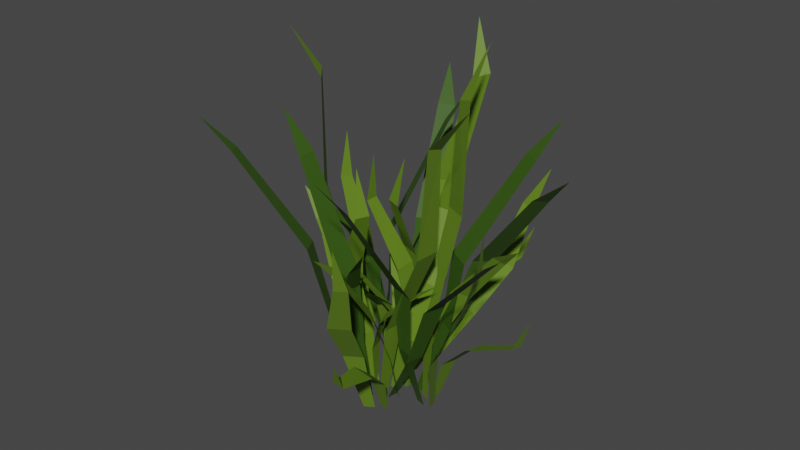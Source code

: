 # Source: grassBunched.blend  (saved by Blender 2.83.19; exported with 4.5.12 LTS)
import bpy
from mathutils import Matrix  # noqa: F401  (used for matrix-valued properties, if any)

bpy.ops.wm.read_factory_settings(use_empty=True)
scene = bpy.context.scene
scene.name = 'Scene'

# ---- collections
col_collection = bpy.data.collections.new('Collection'); scene.collection.children.link(col_collection)

# ---- materials (node trees are filled in below, after node groups)
mat_material_002 = bpy.data.materials.new('Material.002')
mat_material_002.use_transparent_shadow = False
mat_material_003 = bpy.data.materials.new('Material.003')
mat_material_003.use_transparent_shadow = False
mat_material_005 = bpy.data.materials.new('Material.005')
mat_material_005.use_transparent_shadow = False
mat_material_004 = bpy.data.materials.new('Material.004')
mat_material_004.use_transparent_shadow = False
mat_material_007 = bpy.data.materials.new('Material.007')
mat_material_007.use_transparent_shadow = False
mat_material_006 = bpy.data.materials.new('Material.006')
mat_material_006.use_transparent_shadow = False
mat_material_013 = bpy.data.materials.new('Material.013')
mat_material_013.use_transparent_shadow = False
mat_material_012 = bpy.data.materials.new('Material.012')
mat_material_012.use_transparent_shadow = False
mat_material_011 = bpy.data.materials.new('Material.011')
mat_material_011.use_transparent_shadow = False
mat_material_010 = bpy.data.materials.new('Material.010')
mat_material_010.use_transparent_shadow = False
mat_material_009 = bpy.data.materials.new('Material.009')
mat_material_009.use_transparent_shadow = False
mat_material_008 = bpy.data.materials.new('Material.008')
mat_material_008.use_transparent_shadow = False
mat_material_025 = bpy.data.materials.new('Material.025')
mat_material_025.use_transparent_shadow = False
mat_material_024 = bpy.data.materials.new('Material.024')
mat_material_024.use_transparent_shadow = False
mat_material_023 = bpy.data.materials.new('Material.023')
mat_material_023.use_transparent_shadow = False
mat_material_022 = bpy.data.materials.new('Material.022')
mat_material_022.use_transparent_shadow = False
mat_material_021 = bpy.data.materials.new('Material.021')
mat_material_021.use_transparent_shadow = False
mat_material_020 = bpy.data.materials.new('Material.020')
mat_material_020.use_transparent_shadow = False
mat_material_019 = bpy.data.materials.new('Material.019')
mat_material_019.use_transparent_shadow = False
mat_material_018 = bpy.data.materials.new('Material.018')
mat_material_018.use_transparent_shadow = False
mat_material_017 = bpy.data.materials.new('Material.017')
mat_material_017.use_transparent_shadow = False
mat_material_016 = bpy.data.materials.new('Material.016')
mat_material_016.use_transparent_shadow = False
mat_material_015 = bpy.data.materials.new('Material.015')
mat_material_015.use_transparent_shadow = False
mat_material_014 = bpy.data.materials.new('Material.014')
mat_material_014.use_transparent_shadow = False

# ---- material node trees
mat_material_002.use_nodes = True; mat_material_002.node_tree.nodes.clear()
_N = mat_material_002.node_tree.nodes; _L = mat_material_002.node_tree.links
n0 = _N.new('ShaderNodeOutputMaterial'); n0.name = 'Material Output'; n0.location = (300, 300)
n1 = _N.new('ShaderNodeBsdfPrincipled'); n1.name = 'Principled BSDF'; n1.location = (10, 300)
n1.distribution = 'GGX'
n1.subsurface_method = 'BURLEY'
n1.inputs[0].default_value = (0.121, 0.2211, 0.01334, 1.0)
n1.inputs[3].default_value = 1.45
n1.inputs[27].default_value = (0.0, 0.0, 0.0, 1.0)
n1.inputs[28].default_value = 1.0
_L.new(n1.outputs[0], n0.inputs[0])
n0.is_active_output = True
mat_material_003.use_nodes = True; mat_material_003.node_tree.nodes.clear()
_N = mat_material_003.node_tree.nodes; _L = mat_material_003.node_tree.links
n0 = _N.new('ShaderNodeOutputMaterial'); n0.name = 'Material Output'; n0.location = (300, 300)
n1 = _N.new('ShaderNodeBsdfPrincipled'); n1.name = 'Principled BSDF'; n1.location = (10, 300)
n1.distribution = 'GGX'
n1.subsurface_method = 'BURLEY'
n1.inputs[0].default_value = (0.03945, 0.09737, 0.007168, 1.0)
n1.inputs[3].default_value = 1.45
n1.inputs[27].default_value = (0.0, 0.0, 0.0, 1.0)
n1.inputs[28].default_value = 1.0
_L.new(n1.outputs[0], n0.inputs[0])
n0.is_active_output = True
mat_material_005.use_nodes = True; mat_material_005.node_tree.nodes.clear()
_N = mat_material_005.node_tree.nodes; _L = mat_material_005.node_tree.links
n0 = _N.new('ShaderNodeOutputMaterial'); n0.name = 'Material Output'; n0.location = (300, 300)
n1 = _N.new('ShaderNodeBsdfPrincipled'); n1.name = 'Principled BSDF'; n1.location = (10, 300)
n1.distribution = 'GGX'
n1.subsurface_method = 'BURLEY'
n1.inputs[0].default_value = (0.121, 0.2211, 0.01334, 1.0)
n1.inputs[3].default_value = 1.45
n1.inputs[27].default_value = (0.0, 0.0, 0.0, 1.0)
n1.inputs[28].default_value = 1.0
_L.new(n1.outputs[0], n0.inputs[0])
n0.is_active_output = True
mat_material_004.use_nodes = True; mat_material_004.node_tree.nodes.clear()
_N = mat_material_004.node_tree.nodes; _L = mat_material_004.node_tree.links
n0 = _N.new('ShaderNodeOutputMaterial'); n0.name = 'Material Output'; n0.location = (300, 300)
n1 = _N.new('ShaderNodeBsdfPrincipled'); n1.name = 'Principled BSDF'; n1.location = (10, 300)
n1.distribution = 'GGX'
n1.subsurface_method = 'BURLEY'
n1.inputs[0].default_value = (0.03945, 0.09737, 0.007168, 1.0)
n1.inputs[3].default_value = 1.45
n1.inputs[27].default_value = (0.0, 0.0, 0.0, 1.0)
n1.inputs[28].default_value = 1.0
_L.new(n1.outputs[0], n0.inputs[0])
n0.is_active_output = True
mat_material_007.use_nodes = True; mat_material_007.node_tree.nodes.clear()
_N = mat_material_007.node_tree.nodes; _L = mat_material_007.node_tree.links
n0 = _N.new('ShaderNodeOutputMaterial'); n0.name = 'Material Output'; n0.location = (300, 300)
n1 = _N.new('ShaderNodeBsdfPrincipled'); n1.name = 'Principled BSDF'; n1.location = (10, 300)
n1.distribution = 'GGX'
n1.subsurface_method = 'BURLEY'
n1.inputs[0].default_value = (0.121, 0.2211, 0.01334, 1.0)
n1.inputs[3].default_value = 1.45
n1.inputs[27].default_value = (0.0, 0.0, 0.0, 1.0)
n1.inputs[28].default_value = 1.0
_L.new(n1.outputs[0], n0.inputs[0])
n0.is_active_output = True
mat_material_006.use_nodes = True; mat_material_006.node_tree.nodes.clear()
_N = mat_material_006.node_tree.nodes; _L = mat_material_006.node_tree.links
n0 = _N.new('ShaderNodeOutputMaterial'); n0.name = 'Material Output'; n0.location = (300, 300)
n1 = _N.new('ShaderNodeBsdfPrincipled'); n1.name = 'Principled BSDF'; n1.location = (10, 300)
n1.distribution = 'GGX'
n1.subsurface_method = 'BURLEY'
n1.inputs[0].default_value = (0.03945, 0.09737, 0.007168, 1.0)
n1.inputs[3].default_value = 1.45
n1.inputs[27].default_value = (0.0, 0.0, 0.0, 1.0)
n1.inputs[28].default_value = 1.0
_L.new(n1.outputs[0], n0.inputs[0])
n0.is_active_output = True
mat_material_013.use_nodes = True; mat_material_013.node_tree.nodes.clear()
_N = mat_material_013.node_tree.nodes; _L = mat_material_013.node_tree.links
n0 = _N.new('ShaderNodeOutputMaterial'); n0.name = 'Material Output'; n0.location = (300, 300)
n1 = _N.new('ShaderNodeBsdfPrincipled'); n1.name = 'Principled BSDF'; n1.location = (10, 300)
n1.distribution = 'GGX'
n1.subsurface_method = 'BURLEY'
n1.inputs[0].default_value = (0.121, 0.2211, 0.01334, 1.0)
n1.inputs[3].default_value = 1.45
n1.inputs[27].default_value = (0.0, 0.0, 0.0, 1.0)
n1.inputs[28].default_value = 1.0
_L.new(n1.outputs[0], n0.inputs[0])
n0.is_active_output = True
mat_material_012.use_nodes = True; mat_material_012.node_tree.nodes.clear()
_N = mat_material_012.node_tree.nodes; _L = mat_material_012.node_tree.links
n0 = _N.new('ShaderNodeOutputMaterial'); n0.name = 'Material Output'; n0.location = (300, 300)
n1 = _N.new('ShaderNodeBsdfPrincipled'); n1.name = 'Principled BSDF'; n1.location = (10, 300)
n1.distribution = 'GGX'
n1.subsurface_method = 'BURLEY'
n1.inputs[0].default_value = (0.03945, 0.09737, 0.007168, 1.0)
n1.inputs[3].default_value = 1.45
n1.inputs[27].default_value = (0.0, 0.0, 0.0, 1.0)
n1.inputs[28].default_value = 1.0
_L.new(n1.outputs[0], n0.inputs[0])
n0.is_active_output = True
mat_material_011.use_nodes = True; mat_material_011.node_tree.nodes.clear()
_N = mat_material_011.node_tree.nodes; _L = mat_material_011.node_tree.links
n0 = _N.new('ShaderNodeOutputMaterial'); n0.name = 'Material Output'; n0.location = (300, 300)
n1 = _N.new('ShaderNodeBsdfPrincipled'); n1.name = 'Principled BSDF'; n1.location = (10, 300)
n1.distribution = 'GGX'
n1.subsurface_method = 'BURLEY'
n1.inputs[0].default_value = (0.03945, 0.09737, 0.007168, 1.0)
n1.inputs[3].default_value = 1.45
n1.inputs[27].default_value = (0.0, 0.0, 0.0, 1.0)
n1.inputs[28].default_value = 1.0
_L.new(n1.outputs[0], n0.inputs[0])
n0.is_active_output = True
mat_material_010.use_nodes = True; mat_material_010.node_tree.nodes.clear()
_N = mat_material_010.node_tree.nodes; _L = mat_material_010.node_tree.links
n0 = _N.new('ShaderNodeOutputMaterial'); n0.name = 'Material Output'; n0.location = (300, 300)
n1 = _N.new('ShaderNodeBsdfPrincipled'); n1.name = 'Principled BSDF'; n1.location = (10, 300)
n1.distribution = 'GGX'
n1.subsurface_method = 'BURLEY'
n1.inputs[0].default_value = (0.121, 0.2211, 0.01334, 1.0)
n1.inputs[3].default_value = 1.45
n1.inputs[27].default_value = (0.0, 0.0, 0.0, 1.0)
n1.inputs[28].default_value = 1.0
_L.new(n1.outputs[0], n0.inputs[0])
n0.is_active_output = True
mat_material_009.use_nodes = True; mat_material_009.node_tree.nodes.clear()
_N = mat_material_009.node_tree.nodes; _L = mat_material_009.node_tree.links
n0 = _N.new('ShaderNodeOutputMaterial'); n0.name = 'Material Output'; n0.location = (300, 300)
n1 = _N.new('ShaderNodeBsdfPrincipled'); n1.name = 'Principled BSDF'; n1.location = (10, 300)
n1.distribution = 'GGX'
n1.subsurface_method = 'BURLEY'
n1.inputs[0].default_value = (0.03945, 0.09737, 0.007168, 1.0)
n1.inputs[3].default_value = 1.45
n1.inputs[27].default_value = (0.0, 0.0, 0.0, 1.0)
n1.inputs[28].default_value = 1.0
_L.new(n1.outputs[0], n0.inputs[0])
n0.is_active_output = True
mat_material_008.use_nodes = True; mat_material_008.node_tree.nodes.clear()
_N = mat_material_008.node_tree.nodes; _L = mat_material_008.node_tree.links
n0 = _N.new('ShaderNodeOutputMaterial'); n0.name = 'Material Output'; n0.location = (300, 300)
n1 = _N.new('ShaderNodeBsdfPrincipled'); n1.name = 'Principled BSDF'; n1.location = (10, 300)
n1.distribution = 'GGX'
n1.subsurface_method = 'BURLEY'
n1.inputs[0].default_value = (0.121, 0.2211, 0.01334, 1.0)
n1.inputs[3].default_value = 1.45
n1.inputs[27].default_value = (0.0, 0.0, 0.0, 1.0)
n1.inputs[28].default_value = 1.0
_L.new(n1.outputs[0], n0.inputs[0])
n0.is_active_output = True
mat_material_025.use_nodes = True; mat_material_025.node_tree.nodes.clear()
_N = mat_material_025.node_tree.nodes; _L = mat_material_025.node_tree.links
n0 = _N.new('ShaderNodeOutputMaterial'); n0.name = 'Material Output'; n0.location = (300, 300)
n1 = _N.new('ShaderNodeBsdfPrincipled'); n1.name = 'Principled BSDF'; n1.location = (10, 300)
n1.distribution = 'GGX'
n1.subsurface_method = 'BURLEY'
n1.inputs[0].default_value = (0.121, 0.2211, 0.01334, 1.0)
n1.inputs[3].default_value = 1.45
n1.inputs[27].default_value = (0.0, 0.0, 0.0, 1.0)
n1.inputs[28].default_value = 1.0
_L.new(n1.outputs[0], n0.inputs[0])
n0.is_active_output = True
mat_material_024.use_nodes = True; mat_material_024.node_tree.nodes.clear()
_N = mat_material_024.node_tree.nodes; _L = mat_material_024.node_tree.links
n0 = _N.new('ShaderNodeOutputMaterial'); n0.name = 'Material Output'; n0.location = (300, 300)
n1 = _N.new('ShaderNodeBsdfPrincipled'); n1.name = 'Principled BSDF'; n1.location = (10, 300)
n1.distribution = 'GGX'
n1.subsurface_method = 'BURLEY'
n1.inputs[0].default_value = (0.03945, 0.09737, 0.007168, 1.0)
n1.inputs[3].default_value = 1.45
n1.inputs[27].default_value = (0.0, 0.0, 0.0, 1.0)
n1.inputs[28].default_value = 1.0
_L.new(n1.outputs[0], n0.inputs[0])
n0.is_active_output = True
mat_material_023.use_nodes = True; mat_material_023.node_tree.nodes.clear()
_N = mat_material_023.node_tree.nodes; _L = mat_material_023.node_tree.links
n0 = _N.new('ShaderNodeOutputMaterial'); n0.name = 'Material Output'; n0.location = (300, 300)
n1 = _N.new('ShaderNodeBsdfPrincipled'); n1.name = 'Principled BSDF'; n1.location = (10, 300)
n1.distribution = 'GGX'
n1.subsurface_method = 'BURLEY'
n1.inputs[0].default_value = (0.03945, 0.09737, 0.007168, 1.0)
n1.inputs[3].default_value = 1.45
n1.inputs[27].default_value = (0.0, 0.0, 0.0, 1.0)
n1.inputs[28].default_value = 1.0
_L.new(n1.outputs[0], n0.inputs[0])
n0.is_active_output = True
mat_material_022.use_nodes = True; mat_material_022.node_tree.nodes.clear()
_N = mat_material_022.node_tree.nodes; _L = mat_material_022.node_tree.links
n0 = _N.new('ShaderNodeOutputMaterial'); n0.name = 'Material Output'; n0.location = (300, 300)
n1 = _N.new('ShaderNodeBsdfPrincipled'); n1.name = 'Principled BSDF'; n1.location = (10, 300)
n1.distribution = 'GGX'
n1.subsurface_method = 'BURLEY'
n1.inputs[0].default_value = (0.121, 0.2211, 0.01334, 1.0)
n1.inputs[3].default_value = 1.45
n1.inputs[27].default_value = (0.0, 0.0, 0.0, 1.0)
n1.inputs[28].default_value = 1.0
_L.new(n1.outputs[0], n0.inputs[0])
n0.is_active_output = True
mat_material_021.use_nodes = True; mat_material_021.node_tree.nodes.clear()
_N = mat_material_021.node_tree.nodes; _L = mat_material_021.node_tree.links
n0 = _N.new('ShaderNodeOutputMaterial'); n0.name = 'Material Output'; n0.location = (300, 300)
n1 = _N.new('ShaderNodeBsdfPrincipled'); n1.name = 'Principled BSDF'; n1.location = (10, 300)
n1.distribution = 'GGX'
n1.subsurface_method = 'BURLEY'
n1.inputs[0].default_value = (0.03945, 0.09737, 0.007168, 1.0)
n1.inputs[3].default_value = 1.45
n1.inputs[27].default_value = (0.0, 0.0, 0.0, 1.0)
n1.inputs[28].default_value = 1.0
_L.new(n1.outputs[0], n0.inputs[0])
n0.is_active_output = True
mat_material_020.use_nodes = True; mat_material_020.node_tree.nodes.clear()
_N = mat_material_020.node_tree.nodes; _L = mat_material_020.node_tree.links
n0 = _N.new('ShaderNodeOutputMaterial'); n0.name = 'Material Output'; n0.location = (300, 300)
n1 = _N.new('ShaderNodeBsdfPrincipled'); n1.name = 'Principled BSDF'; n1.location = (10, 300)
n1.distribution = 'GGX'
n1.subsurface_method = 'BURLEY'
n1.inputs[0].default_value = (0.121, 0.2211, 0.01334, 1.0)
n1.inputs[3].default_value = 1.45
n1.inputs[27].default_value = (0.0, 0.0, 0.0, 1.0)
n1.inputs[28].default_value = 1.0
_L.new(n1.outputs[0], n0.inputs[0])
n0.is_active_output = True
mat_material_019.use_nodes = True; mat_material_019.node_tree.nodes.clear()
_N = mat_material_019.node_tree.nodes; _L = mat_material_019.node_tree.links
n0 = _N.new('ShaderNodeOutputMaterial'); n0.name = 'Material Output'; n0.location = (300, 300)
n1 = _N.new('ShaderNodeBsdfPrincipled'); n1.name = 'Principled BSDF'; n1.location = (10, 300)
n1.distribution = 'GGX'
n1.subsurface_method = 'BURLEY'
n1.inputs[0].default_value = (0.121, 0.2211, 0.01334, 1.0)
n1.inputs[3].default_value = 1.45
n1.inputs[27].default_value = (0.0, 0.0, 0.0, 1.0)
n1.inputs[28].default_value = 1.0
_L.new(n1.outputs[0], n0.inputs[0])
n0.is_active_output = True
mat_material_018.use_nodes = True; mat_material_018.node_tree.nodes.clear()
_N = mat_material_018.node_tree.nodes; _L = mat_material_018.node_tree.links
n0 = _N.new('ShaderNodeOutputMaterial'); n0.name = 'Material Output'; n0.location = (300, 300)
n1 = _N.new('ShaderNodeBsdfPrincipled'); n1.name = 'Principled BSDF'; n1.location = (10, 300)
n1.distribution = 'GGX'
n1.subsurface_method = 'BURLEY'
n1.inputs[0].default_value = (0.03945, 0.09737, 0.007168, 1.0)
n1.inputs[3].default_value = 1.45
n1.inputs[27].default_value = (0.0, 0.0, 0.0, 1.0)
n1.inputs[28].default_value = 1.0
_L.new(n1.outputs[0], n0.inputs[0])
n0.is_active_output = True
mat_material_017.use_nodes = True; mat_material_017.node_tree.nodes.clear()
_N = mat_material_017.node_tree.nodes; _L = mat_material_017.node_tree.links
n0 = _N.new('ShaderNodeOutputMaterial'); n0.name = 'Material Output'; n0.location = (300, 300)
n1 = _N.new('ShaderNodeBsdfPrincipled'); n1.name = 'Principled BSDF'; n1.location = (10, 300)
n1.distribution = 'GGX'
n1.subsurface_method = 'BURLEY'
n1.inputs[0].default_value = (0.121, 0.2211, 0.01334, 1.0)
n1.inputs[3].default_value = 1.45
n1.inputs[27].default_value = (0.0, 0.0, 0.0, 1.0)
n1.inputs[28].default_value = 1.0
_L.new(n1.outputs[0], n0.inputs[0])
n0.is_active_output = True
mat_material_016.use_nodes = True; mat_material_016.node_tree.nodes.clear()
_N = mat_material_016.node_tree.nodes; _L = mat_material_016.node_tree.links
n0 = _N.new('ShaderNodeOutputMaterial'); n0.name = 'Material Output'; n0.location = (300, 300)
n1 = _N.new('ShaderNodeBsdfPrincipled'); n1.name = 'Principled BSDF'; n1.location = (10, 300)
n1.distribution = 'GGX'
n1.subsurface_method = 'BURLEY'
n1.inputs[0].default_value = (0.03945, 0.09737, 0.007168, 1.0)
n1.inputs[3].default_value = 1.45
n1.inputs[27].default_value = (0.0, 0.0, 0.0, 1.0)
n1.inputs[28].default_value = 1.0
_L.new(n1.outputs[0], n0.inputs[0])
n0.is_active_output = True
mat_material_015.use_nodes = True; mat_material_015.node_tree.nodes.clear()
_N = mat_material_015.node_tree.nodes; _L = mat_material_015.node_tree.links
n0 = _N.new('ShaderNodeOutputMaterial'); n0.name = 'Material Output'; n0.location = (300, 300)
n1 = _N.new('ShaderNodeBsdfPrincipled'); n1.name = 'Principled BSDF'; n1.location = (10, 300)
n1.distribution = 'GGX'
n1.subsurface_method = 'BURLEY'
n1.inputs[0].default_value = (0.03945, 0.09737, 0.007168, 1.0)
n1.inputs[3].default_value = 1.45
n1.inputs[27].default_value = (0.0, 0.0, 0.0, 1.0)
n1.inputs[28].default_value = 1.0
_L.new(n1.outputs[0], n0.inputs[0])
n0.is_active_output = True
mat_material_014.use_nodes = True; mat_material_014.node_tree.nodes.clear()
_N = mat_material_014.node_tree.nodes; _L = mat_material_014.node_tree.links
n0 = _N.new('ShaderNodeOutputMaterial'); n0.name = 'Material Output'; n0.location = (300, 300)
n1 = _N.new('ShaderNodeBsdfPrincipled'); n1.name = 'Principled BSDF'; n1.location = (10, 300)
n1.distribution = 'GGX'
n1.subsurface_method = 'BURLEY'
n1.inputs[0].default_value = (0.121, 0.2211, 0.01334, 1.0)
n1.inputs[3].default_value = 1.45
n1.inputs[27].default_value = (0.0, 0.0, 0.0, 1.0)
n1.inputs[28].default_value = 1.0
_L.new(n1.outputs[0], n0.inputs[0])
n0.is_active_output = True

# ---- world
world_world = bpy.data.worlds.new('World'); scene.world = world_world
world_world.use_nodes = True; world_world.node_tree.nodes.clear()
_N = world_world.node_tree.nodes; _L = world_world.node_tree.links
n0 = _N.new('ShaderNodeOutputWorld'); n0.name = 'World Output'; n0.location = (300, 300)
n1 = _N.new('ShaderNodeBackground'); n1.name = 'Background'; n1.location = (10, 300)
n1.inputs[0].default_value = (0.05088, 0.05088, 0.05088, 1.0)
_L.new(n1.outputs[0], n0.inputs[0])
n0.is_active_output = True
world_world.color = (0.05088, 0.05088, 0.05088)
world_world.use_sun_shadow = False
world_world.sun_shadow_jitter_overblur = 0.0

# ---- meshes
me_plane = bpy.data.meshes.new('Plane')
me_plane.from_pydata([(-1.817, -0.1126, -0.1787), (0.02224, -0.0464, -4.274e-08), (0.02224, 0.0464, -4.274e-08), (-0.9778, -0.1095, 0.0827), (-0.9778, 0.1095, 0.0827), (-1.584, 0.0168, -0.05163), (-1.554, -0.1338, -0.05163), (-0.4778, -0.09653, 0.07998), (-0.4778, 0.09653, 0.07998)], [], [(7, 1, 2, 8), (6, 3, 4, 5), (0, 6, 5), (3, 7, 8, 4)])
_uv = me_plane.uv_layers.new(name='UVMap')
_uv.uv.foreach_set('vector', [0.75, 0.0, 1.0, 0.0, 1.0, 1.0, 0.75, 1.0, 0.25, 0.0, 0.5, 0.0, 0.5, 1.0, 0.25, 1.0, 0.0, 0.0, 0.25, 0.0, 0.25, 1.0, 0.5, 0.0, 0.75, 0.0, 0.75, 1.0, 0.5, 1.0])
me_plane.materials.append(mat_material_002)
me_plane.use_remesh_fix_poles = True
me_plane.use_remesh_preserve_attributes = False
me_plane.use_mirror_vertex_groups = False
me_plane.update()
me_plane_001 = bpy.data.meshes.new('Plane.001')
me_plane_001.from_pydata([(-1.612, 0.005268, 0.0543), (0.02224, -0.0464, -4.274e-08), (0.02224, 0.0464, -4.274e-08), (-0.8543, -0.04787, 0.1449), (-0.8543, 0.1442, 0.1449), (-1.307, 0.06246, -0.05394), (-1.307, -0.05193, -0.05394), (-0.4404, -0.03648, 0.1685), (-0.4404, 0.1328, 0.1685)], [], [(7, 1, 2, 8), (6, 3, 4, 5), (0, 6, 5), (3, 7, 8, 4)])
_uv = me_plane_001.uv_layers.new(name='UVMap')
_uv.uv.foreach_set('vector', [0.75, 0.0, 1.0, 0.0, 1.0, 1.0, 0.75, 1.0, 0.25, 0.0, 0.5, 0.0, 0.5, 1.0, 0.25, 1.0, 0.0, 0.0, 0.25, 0.0, 0.25, 1.0, 0.5, 0.0, 0.75, 0.0, 0.75, 1.0, 0.5, 1.0])
me_plane_001.materials.append(mat_material_002)
me_plane_001.use_remesh_fix_poles = True
me_plane_001.use_remesh_preserve_attributes = False
me_plane_001.use_mirror_vertex_groups = False
me_plane_001.update()
me_plane_002 = bpy.data.meshes.new('Plane.002')
me_plane_002.from_pydata([(-2.061, 0.0, -0.1787), (0.02224, -0.0464, -4.274e-08), (0.02224, 0.0464, -4.274e-08), (-0.9703, -0.1557, 0.1419), (-0.9703, 0.06338, 0.1419), (-1.764, 0.07677, -0.05163), (-1.764, -0.07677, -0.05163), (-0.4852, -0.08123, 0.02083), (-0.4852, 0.08123, 0.02083)], [], [(7, 1, 2, 8), (6, 3, 4, 5), (0, 6, 5), (3, 7, 8, 4)])
_uv = me_plane_002.uv_layers.new(name='UVMap')
_uv.uv.foreach_set('vector', [0.75, 0.0, 1.0, 0.0, 1.0, 1.0, 0.75, 1.0, 0.25, 0.0, 0.5, 0.0, 0.5, 1.0, 0.25, 1.0, 0.0, 0.0, 0.25, 0.0, 0.25, 1.0, 0.5, 0.0, 0.75, 0.0, 0.75, 1.0, 0.5, 1.0])
me_plane_002.materials.append(mat_material_003)
me_plane_002.use_remesh_fix_poles = True
me_plane_002.use_remesh_preserve_attributes = False
me_plane_002.use_mirror_vertex_groups = False
me_plane_002.update()
me_plane_026 = bpy.data.meshes.new('Plane.026')
me_plane_026.from_pydata([(-1.798, -0.02125, -0.01022), (0.02224, -0.0464, -4.274e-08), (0.02224, 0.0464, -4.274e-08), (-0.9867, -0.1509, 0.006281), (-0.9867, 0.06812, 0.006281), (-1.564, 0.1081, 0.1169), (-1.534, -0.04253, 0.1169), (-0.4778, -0.09653, 0.07998), (-0.4778, 0.09653, 0.07998)], [], [(7, 1, 2, 8), (6, 3, 4, 5), (0, 6, 5), (3, 7, 8, 4)])
_uv = me_plane_026.uv_layers.new(name='UVMap')
_uv.uv.foreach_set('vector', [0.75, 0.0, 1.0, 0.0, 1.0, 1.0, 0.75, 1.0, 0.25, 0.0, 0.5, 0.0, 0.5, 1.0, 0.25, 1.0, 0.0, 0.0, 0.25, 0.0, 0.25, 1.0, 0.5, 0.0, 0.75, 0.0, 0.75, 1.0, 0.5, 1.0])
me_plane_026.materials.append(mat_material_005)
me_plane_026.use_remesh_fix_poles = True
me_plane_026.use_remesh_preserve_attributes = False
me_plane_026.use_mirror_vertex_groups = False
me_plane_026.update()
me_plane_018 = bpy.data.meshes.new('Plane.018')
me_plane_018.from_pydata([(-1.559, -0.05783, 0.3054), (0.02224, -0.0464, -4.274e-08), (0.02224, 0.0464, -4.274e-08), (-0.8543, -0.04787, 0.1449), (-0.8543, 0.1442, 0.1449), (-1.255, -0.0006302, 0.1972), (-1.255, -0.115, 0.1972), (-0.4404, -0.03648, 0.1685), (-0.4404, 0.1328, 0.1685)], [], [(7, 1, 2, 8), (6, 3, 4, 5), (0, 6, 5), (3, 7, 8, 4)])
_uv = me_plane_018.uv_layers.new(name='UVMap')
_uv.uv.foreach_set('vector', [0.75, 0.0, 1.0, 0.0, 1.0, 1.0, 0.75, 1.0, 0.25, 0.0, 0.5, 0.0, 0.5, 1.0, 0.25, 1.0, 0.0, 0.0, 0.25, 0.0, 0.25, 1.0, 0.5, 0.0, 0.75, 0.0, 0.75, 1.0, 0.5, 1.0])
me_plane_018.materials.append(mat_material_005)
me_plane_018.use_remesh_fix_poles = True
me_plane_018.use_remesh_preserve_attributes = False
me_plane_018.use_mirror_vertex_groups = False
me_plane_018.update()
me_plane_004 = bpy.data.meshes.new('Plane.004')
me_plane_004.from_pydata([(-2.061, 0.0, -0.1787), (0.02224, -0.0464, -4.274e-08), (0.02224, 0.0464, -4.274e-08), (-0.9703, -0.1557, 0.1419), (-0.9703, 0.06338, 0.1419), (-1.764, 0.07677, -0.05163), (-1.764, -0.07677, -0.05163), (-0.4852, -0.08123, 0.02083), (-0.4852, 0.08123, 0.02083)], [], [(7, 1, 2, 8), (6, 3, 4, 5), (0, 6, 5), (3, 7, 8, 4)])
_uv = me_plane_004.uv_layers.new(name='UVMap')
_uv.uv.foreach_set('vector', [0.75, 0.0, 1.0, 0.0, 1.0, 1.0, 0.75, 1.0, 0.25, 0.0, 0.5, 0.0, 0.5, 1.0, 0.25, 1.0, 0.0, 0.0, 0.25, 0.0, 0.25, 1.0, 0.5, 0.0, 0.75, 0.0, 0.75, 1.0, 0.5, 1.0])
me_plane_004.materials.append(mat_material_004)
me_plane_004.use_remesh_fix_poles = True
me_plane_004.use_remesh_preserve_attributes = False
me_plane_004.use_mirror_vertex_groups = False
me_plane_004.update()
me_plane_029 = bpy.data.meshes.new('Plane.029')
me_plane_029.from_pydata([(-1.623, -0.02656, -0.523), (0.02224, -0.0464, -4.274e-08), (0.02224, 0.0464, -4.274e-08), (-0.9029, -0.09708, 0.05652), (-0.8903, 0.1204, 0.03784), (-1.425, 0.1055, -0.3347), (-1.405, -0.04569, -0.3119), (-0.4778, -0.09653, 0.07998), (-0.4778, 0.09653, 0.07998)], [], [(7, 1, 2, 8), (6, 3, 4, 5), (0, 6, 5), (3, 7, 8, 4)])
_uv = me_plane_029.uv_layers.new(name='UVMap')
_uv.uv.foreach_set('vector', [0.75, 0.0, 1.0, 0.0, 1.0, 1.0, 0.75, 1.0, 0.25, 0.0, 0.5, 0.0, 0.5, 1.0, 0.25, 1.0, 0.0, 0.0, 0.25, 0.0, 0.25, 1.0, 0.5, 0.0, 0.75, 0.0, 0.75, 1.0, 0.5, 1.0])
me_plane_029.materials.append(mat_material_007)
me_plane_029.use_remesh_fix_poles = True
me_plane_029.use_remesh_preserve_attributes = False
me_plane_029.use_mirror_vertex_groups = False
me_plane_029.update()
me_plane_028 = bpy.data.meshes.new('Plane.028')
me_plane_028.from_pydata([(-1.612, 0.005268, 0.0543), (0.02224, -0.0464, -4.274e-08), (0.02224, 0.0464, -4.274e-08), (-0.8543, -0.04787, 0.1449), (-0.8543, 0.1442, 0.1449), (-1.307, 0.06246, -0.05394), (-1.307, -0.05193, -0.05394), (-0.4404, -0.03648, 0.1685), (-0.4404, 0.1328, 0.1685)], [], [(7, 1, 2, 8), (6, 3, 4, 5), (0, 6, 5), (3, 7, 8, 4)])
_uv = me_plane_028.uv_layers.new(name='UVMap')
_uv.uv.foreach_set('vector', [0.75, 0.0, 1.0, 0.0, 1.0, 1.0, 0.75, 1.0, 0.25, 0.0, 0.5, 0.0, 0.5, 1.0, 0.25, 1.0, 0.0, 0.0, 0.25, 0.0, 0.25, 1.0, 0.5, 0.0, 0.75, 0.0, 0.75, 1.0, 0.5, 1.0])
me_plane_028.materials.append(mat_material_007)
me_plane_028.use_remesh_fix_poles = True
me_plane_028.use_remesh_preserve_attributes = False
me_plane_028.use_mirror_vertex_groups = False
me_plane_028.update()
me_plane_027 = bpy.data.meshes.new('Plane.027')
me_plane_027.from_pydata([(-1.741, -0.02731, -0.07488), (0.02224, -0.0464, -4.274e-08), (0.02224, 0.0464, -4.274e-08), (-1.088, -0.1535, 0.1393), (-1.088, 0.06553, 0.1393), (-1.444, 0.04946, 0.0522), (-1.444, -0.1041, 0.0522), (-0.6029, -0.07908, 0.01832), (-0.6029, 0.08338, 0.01832)], [], [(7, 1, 2, 8), (6, 3, 4, 5), (0, 6, 5), (3, 7, 8, 4)])
_uv = me_plane_027.uv_layers.new(name='UVMap')
_uv.uv.foreach_set('vector', [0.75, 0.0, 1.0, 0.0, 1.0, 1.0, 0.75, 1.0, 0.25, 0.0, 0.5, 0.0, 0.5, 1.0, 0.25, 1.0, 0.0, 0.0, 0.25, 0.0, 0.25, 1.0, 0.5, 0.0, 0.75, 0.0, 0.75, 1.0, 0.5, 1.0])
me_plane_027.materials.append(mat_material_006)
me_plane_027.use_remesh_fix_poles = True
me_plane_027.use_remesh_preserve_attributes = False
me_plane_027.use_mirror_vertex_groups = False
me_plane_027.update()
me_plane_038 = bpy.data.meshes.new('Plane.038')
me_plane_038.from_pydata([(-1.817, -0.1126, -0.1787), (0.02224, -0.0464, -4.274e-08), (0.02224, 0.0464, -4.274e-08), (-0.9778, -0.1095, 0.0827), (-0.9778, 0.1095, 0.0827), (-1.584, 0.0168, -0.05163), (-1.554, -0.1338, -0.05163), (-0.4778, -0.09653, 0.07998), (-0.4778, 0.09653, 0.07998)], [], [(7, 1, 2, 8), (6, 3, 4, 5), (0, 6, 5), (3, 7, 8, 4)])
_uv = me_plane_038.uv_layers.new(name='UVMap')
_uv.uv.foreach_set('vector', [0.75, 0.0, 1.0, 0.0, 1.0, 1.0, 0.75, 1.0, 0.25, 0.0, 0.5, 0.0, 0.5, 1.0, 0.25, 1.0, 0.0, 0.0, 0.25, 0.0, 0.25, 1.0, 0.5, 0.0, 0.75, 0.0, 0.75, 1.0, 0.5, 1.0])
me_plane_038.materials.append(mat_material_013)
me_plane_038.use_remesh_fix_poles = True
me_plane_038.use_remesh_preserve_attributes = False
me_plane_038.use_mirror_vertex_groups = False
me_plane_038.update()
me_plane_037 = bpy.data.meshes.new('Plane.037')
me_plane_037.from_pydata([(-1.612, 0.005268, 0.0543), (0.02224, -0.0464, -4.274e-08), (0.02224, 0.0464, -4.274e-08), (-0.8543, -0.04787, 0.1449), (-0.8543, 0.1442, 0.1449), (-1.307, 0.06246, -0.05394), (-1.307, -0.05193, -0.05394), (-0.4404, -0.03648, 0.1685), (-0.4404, 0.1328, 0.1685)], [], [(7, 1, 2, 8), (6, 3, 4, 5), (0, 6, 5), (3, 7, 8, 4)])
_uv = me_plane_037.uv_layers.new(name='UVMap')
_uv.uv.foreach_set('vector', [0.75, 0.0, 1.0, 0.0, 1.0, 1.0, 0.75, 1.0, 0.25, 0.0, 0.5, 0.0, 0.5, 1.0, 0.25, 1.0, 0.0, 0.0, 0.25, 0.0, 0.25, 1.0, 0.5, 0.0, 0.75, 0.0, 0.75, 1.0, 0.5, 1.0])
me_plane_037.materials.append(mat_material_013)
me_plane_037.use_remesh_fix_poles = True
me_plane_037.use_remesh_preserve_attributes = False
me_plane_037.use_mirror_vertex_groups = False
me_plane_037.update()
me_plane_036 = bpy.data.meshes.new('Plane.036')
me_plane_036.from_pydata([(-2.061, 0.0, -0.1787), (0.02224, -0.0464, -4.274e-08), (0.02224, 0.0464, -4.274e-08), (-0.9703, -0.1557, 0.1419), (-0.9703, 0.06338, 0.1419), (-1.764, 0.07677, -0.05163), (-1.764, -0.07677, -0.05163), (-0.4852, -0.08123, 0.02083), (-0.4852, 0.08123, 0.02083)], [], [(7, 1, 2, 8), (6, 3, 4, 5), (0, 6, 5), (3, 7, 8, 4)])
_uv = me_plane_036.uv_layers.new(name='UVMap')
_uv.uv.foreach_set('vector', [0.75, 0.0, 1.0, 0.0, 1.0, 1.0, 0.75, 1.0, 0.25, 0.0, 0.5, 0.0, 0.5, 1.0, 0.25, 1.0, 0.0, 0.0, 0.25, 0.0, 0.25, 1.0, 0.5, 0.0, 0.75, 0.0, 0.75, 1.0, 0.5, 1.0])
me_plane_036.materials.append(mat_material_012)
me_plane_036.use_remesh_fix_poles = True
me_plane_036.use_remesh_preserve_attributes = False
me_plane_036.use_mirror_vertex_groups = False
me_plane_036.update()
me_plane_035 = bpy.data.meshes.new('Plane.035')
me_plane_035.from_pydata([(-2.061, 0.0, -0.1787), (0.02224, -0.0464, -4.274e-08), (0.02224, 0.0464, -4.274e-08), (-0.9703, -0.1557, 0.1419), (-0.9703, 0.06338, 0.1419), (-1.764, 0.07677, -0.05163), (-1.764, -0.07677, -0.05163), (-0.4852, -0.08123, 0.02083), (-0.4852, 0.08123, 0.02083)], [], [(7, 1, 2, 8), (6, 3, 4, 5), (0, 6, 5), (3, 7, 8, 4)])
_uv = me_plane_035.uv_layers.new(name='UVMap')
_uv.uv.foreach_set('vector', [0.75, 0.0, 1.0, 0.0, 1.0, 1.0, 0.75, 1.0, 0.25, 0.0, 0.5, 0.0, 0.5, 1.0, 0.25, 1.0, 0.0, 0.0, 0.25, 0.0, 0.25, 1.0, 0.5, 0.0, 0.75, 0.0, 0.75, 1.0, 0.5, 1.0])
me_plane_035.materials.append(mat_material_011)
me_plane_035.use_remesh_fix_poles = True
me_plane_035.use_remesh_preserve_attributes = False
me_plane_035.use_mirror_vertex_groups = False
me_plane_035.update()
me_plane_034 = bpy.data.meshes.new('Plane.034')
me_plane_034.from_pydata([(-1.559, -0.05783, 0.3054), (0.02224, -0.0464, -4.274e-08), (0.02224, 0.0464, -4.274e-08), (-0.8543, -0.04787, 0.1449), (-0.8543, 0.1442, 0.1449), (-1.255, -0.0006302, 0.1972), (-1.255, -0.115, 0.1972), (-0.4404, -0.03648, 0.1685), (-0.4404, 0.1328, 0.1685)], [], [(7, 1, 2, 8), (6, 3, 4, 5), (0, 6, 5), (3, 7, 8, 4)])
_uv = me_plane_034.uv_layers.new(name='UVMap')
_uv.uv.foreach_set('vector', [0.75, 0.0, 1.0, 0.0, 1.0, 1.0, 0.75, 1.0, 0.25, 0.0, 0.5, 0.0, 0.5, 1.0, 0.25, 1.0, 0.0, 0.0, 0.25, 0.0, 0.25, 1.0, 0.5, 0.0, 0.75, 0.0, 0.75, 1.0, 0.5, 1.0])
me_plane_034.materials.append(mat_material_010)
me_plane_034.use_remesh_fix_poles = True
me_plane_034.use_remesh_preserve_attributes = False
me_plane_034.use_mirror_vertex_groups = False
me_plane_034.update()
me_plane_033 = bpy.data.meshes.new('Plane.033')
me_plane_033.from_pydata([(-1.798, -0.02125, -0.01022), (0.02224, -0.0464, -4.274e-08), (0.02224, 0.0464, -4.274e-08), (-0.9867, -0.1509, 0.006281), (-0.9867, 0.06812, 0.006281), (-1.564, 0.1081, 0.1169), (-1.534, -0.04253, 0.1169), (-0.4778, -0.09653, 0.07998), (-0.4778, 0.09653, 0.07998)], [], [(7, 1, 2, 8), (6, 3, 4, 5), (0, 6, 5), (3, 7, 8, 4)])
_uv = me_plane_033.uv_layers.new(name='UVMap')
_uv.uv.foreach_set('vector', [0.75, 0.0, 1.0, 0.0, 1.0, 1.0, 0.75, 1.0, 0.25, 0.0, 0.5, 0.0, 0.5, 1.0, 0.25, 1.0, 0.0, 0.0, 0.25, 0.0, 0.25, 1.0, 0.5, 0.0, 0.75, 0.0, 0.75, 1.0, 0.5, 1.0])
me_plane_033.materials.append(mat_material_010)
me_plane_033.use_remesh_fix_poles = True
me_plane_033.use_remesh_preserve_attributes = False
me_plane_033.use_mirror_vertex_groups = False
me_plane_033.update()
me_plane_032 = bpy.data.meshes.new('Plane.032')
me_plane_032.from_pydata([(-1.741, -0.02731, -0.07488), (0.02224, -0.0464, -4.274e-08), (0.02224, 0.0464, -4.274e-08), (-1.088, -0.1535, 0.1393), (-1.088, 0.06553, 0.1393), (-1.444, 0.04946, 0.0522), (-1.444, -0.1041, 0.0522), (-0.6029, -0.07908, 0.01832), (-0.6029, 0.08338, 0.01832)], [], [(7, 1, 2, 8), (6, 3, 4, 5), (0, 6, 5), (3, 7, 8, 4)])
_uv = me_plane_032.uv_layers.new(name='UVMap')
_uv.uv.foreach_set('vector', [0.75, 0.0, 1.0, 0.0, 1.0, 1.0, 0.75, 1.0, 0.25, 0.0, 0.5, 0.0, 0.5, 1.0, 0.25, 1.0, 0.0, 0.0, 0.25, 0.0, 0.25, 1.0, 0.5, 0.0, 0.75, 0.0, 0.75, 1.0, 0.5, 1.0])
me_plane_032.materials.append(mat_material_009)
me_plane_032.use_remesh_fix_poles = True
me_plane_032.use_remesh_preserve_attributes = False
me_plane_032.use_mirror_vertex_groups = False
me_plane_032.update()
me_plane_031 = bpy.data.meshes.new('Plane.031')
me_plane_031.from_pydata([(-1.612, 0.005268, 0.0543), (0.02224, -0.0464, -4.274e-08), (0.02224, 0.0464, -4.274e-08), (-0.8543, -0.04787, 0.1449), (-0.8543, 0.1442, 0.1449), (-1.307, 0.06246, -0.05394), (-1.307, -0.05193, -0.05394), (-0.4404, -0.03648, 0.1685), (-0.4404, 0.1328, 0.1685)], [], [(7, 1, 2, 8), (6, 3, 4, 5), (0, 6, 5), (3, 7, 8, 4)])
_uv = me_plane_031.uv_layers.new(name='UVMap')
_uv.uv.foreach_set('vector', [0.75, 0.0, 1.0, 0.0, 1.0, 1.0, 0.75, 1.0, 0.25, 0.0, 0.5, 0.0, 0.5, 1.0, 0.25, 1.0, 0.0, 0.0, 0.25, 0.0, 0.25, 1.0, 0.5, 0.0, 0.75, 0.0, 0.75, 1.0, 0.5, 1.0])
me_plane_031.materials.append(mat_material_008)
me_plane_031.use_remesh_fix_poles = True
me_plane_031.use_remesh_preserve_attributes = False
me_plane_031.use_mirror_vertex_groups = False
me_plane_031.update()
me_plane_030 = bpy.data.meshes.new('Plane.030')
me_plane_030.from_pydata([(-1.623, -0.02656, -0.523), (0.02224, -0.0464, -4.274e-08), (0.02224, 0.0464, -4.274e-08), (-0.9029, -0.09708, 0.05652), (-0.8903, 0.1204, 0.03784), (-1.425, 0.1055, -0.3347), (-1.405, -0.04569, -0.3119), (-0.4778, -0.09653, 0.07998), (-0.4778, 0.09653, 0.07998)], [], [(7, 1, 2, 8), (6, 3, 4, 5), (0, 6, 5), (3, 7, 8, 4)])
_uv = me_plane_030.uv_layers.new(name='UVMap')
_uv.uv.foreach_set('vector', [0.75, 0.0, 1.0, 0.0, 1.0, 1.0, 0.75, 1.0, 0.25, 0.0, 0.5, 0.0, 0.5, 1.0, 0.25, 1.0, 0.0, 0.0, 0.25, 0.0, 0.25, 1.0, 0.5, 0.0, 0.75, 0.0, 0.75, 1.0, 0.5, 1.0])
me_plane_030.materials.append(mat_material_008)
me_plane_030.use_remesh_fix_poles = True
me_plane_030.use_remesh_preserve_attributes = False
me_plane_030.use_mirror_vertex_groups = False
me_plane_030.update()
me_plane_056 = bpy.data.meshes.new('Plane.056')
me_plane_056.from_pydata([(-1.817, -0.1126, -0.1787), (0.02224, -0.0464, -4.274e-08), (0.02224, 0.0464, -4.274e-08), (-0.9778, -0.1095, 0.0827), (-0.9778, 0.1095, 0.0827), (-1.584, 0.0168, -0.05163), (-1.554, -0.1338, -0.05163), (-0.4778, -0.09653, 0.07998), (-0.4778, 0.09653, 0.07998)], [], [(7, 1, 2, 8), (6, 3, 4, 5), (0, 6, 5), (3, 7, 8, 4)])
_uv = me_plane_056.uv_layers.new(name='UVMap')
_uv.uv.foreach_set('vector', [0.75, 0.0, 1.0, 0.0, 1.0, 1.0, 0.75, 1.0, 0.25, 0.0, 0.5, 0.0, 0.5, 1.0, 0.25, 1.0, 0.0, 0.0, 0.25, 0.0, 0.25, 1.0, 0.5, 0.0, 0.75, 0.0, 0.75, 1.0, 0.5, 1.0])
me_plane_056.materials.append(mat_material_025)
me_plane_056.use_remesh_fix_poles = True
me_plane_056.use_remesh_preserve_attributes = False
me_plane_056.use_mirror_vertex_groups = False
me_plane_056.update()
me_plane_055 = bpy.data.meshes.new('Plane.055')
me_plane_055.from_pydata([(-1.612, 0.005268, 0.0543), (0.02224, -0.0464, -4.274e-08), (0.02224, 0.0464, -4.274e-08), (-0.8543, -0.04787, 0.1449), (-0.8543, 0.1442, 0.1449), (-1.307, 0.06246, -0.05394), (-1.307, -0.05193, -0.05394), (-0.4404, -0.03648, 0.1685), (-0.4404, 0.1328, 0.1685)], [], [(7, 1, 2, 8), (6, 3, 4, 5), (0, 6, 5), (3, 7, 8, 4)])
_uv = me_plane_055.uv_layers.new(name='UVMap')
_uv.uv.foreach_set('vector', [0.75, 0.0, 1.0, 0.0, 1.0, 1.0, 0.75, 1.0, 0.25, 0.0, 0.5, 0.0, 0.5, 1.0, 0.25, 1.0, 0.0, 0.0, 0.25, 0.0, 0.25, 1.0, 0.5, 0.0, 0.75, 0.0, 0.75, 1.0, 0.5, 1.0])
me_plane_055.materials.append(mat_material_025)
me_plane_055.use_remesh_fix_poles = True
me_plane_055.use_remesh_preserve_attributes = False
me_plane_055.use_mirror_vertex_groups = False
me_plane_055.update()
me_plane_054 = bpy.data.meshes.new('Plane.054')
me_plane_054.from_pydata([(-2.061, 0.0, -0.1787), (0.02224, -0.0464, -4.274e-08), (0.02224, 0.0464, -4.274e-08), (-0.9703, -0.1557, 0.1419), (-0.9703, 0.06338, 0.1419), (-1.764, 0.07677, -0.05163), (-1.764, -0.07677, -0.05163), (-0.4852, -0.08123, 0.02083), (-0.4852, 0.08123, 0.02083)], [], [(7, 1, 2, 8), (6, 3, 4, 5), (0, 6, 5), (3, 7, 8, 4)])
_uv = me_plane_054.uv_layers.new(name='UVMap')
_uv.uv.foreach_set('vector', [0.75, 0.0, 1.0, 0.0, 1.0, 1.0, 0.75, 1.0, 0.25, 0.0, 0.5, 0.0, 0.5, 1.0, 0.25, 1.0, 0.0, 0.0, 0.25, 0.0, 0.25, 1.0, 0.5, 0.0, 0.75, 0.0, 0.75, 1.0, 0.5, 1.0])
me_plane_054.materials.append(mat_material_024)
me_plane_054.use_remesh_fix_poles = True
me_plane_054.use_remesh_preserve_attributes = False
me_plane_054.use_mirror_vertex_groups = False
me_plane_054.update()
me_plane_053 = bpy.data.meshes.new('Plane.053')
me_plane_053.from_pydata([(-2.061, 0.0, -0.1787), (0.02224, -0.0464, -4.274e-08), (0.02224, 0.0464, -4.274e-08), (-0.9703, -0.1557, 0.1419), (-0.9703, 0.06338, 0.1419), (-1.764, 0.07677, -0.05163), (-1.764, -0.07677, -0.05163), (-0.4852, -0.08123, 0.02083), (-0.4852, 0.08123, 0.02083)], [], [(7, 1, 2, 8), (6, 3, 4, 5), (0, 6, 5), (3, 7, 8, 4)])
_uv = me_plane_053.uv_layers.new(name='UVMap')
_uv.uv.foreach_set('vector', [0.75, 0.0, 1.0, 0.0, 1.0, 1.0, 0.75, 1.0, 0.25, 0.0, 0.5, 0.0, 0.5, 1.0, 0.25, 1.0, 0.0, 0.0, 0.25, 0.0, 0.25, 1.0, 0.5, 0.0, 0.75, 0.0, 0.75, 1.0, 0.5, 1.0])
me_plane_053.materials.append(mat_material_023)
me_plane_053.use_remesh_fix_poles = True
me_plane_053.use_remesh_preserve_attributes = False
me_plane_053.use_mirror_vertex_groups = False
me_plane_053.update()
me_plane_052 = bpy.data.meshes.new('Plane.052')
me_plane_052.from_pydata([(-1.559, -0.05783, 0.3054), (0.02224, -0.0464, -4.274e-08), (0.02224, 0.0464, -4.274e-08), (-0.8543, -0.04787, 0.1449), (-0.8543, 0.1442, 0.1449), (-1.255, -0.0006302, 0.1972), (-1.255, -0.115, 0.1972), (-0.4404, -0.03648, 0.1685), (-0.4404, 0.1328, 0.1685)], [], [(7, 1, 2, 8), (6, 3, 4, 5), (0, 6, 5), (3, 7, 8, 4)])
_uv = me_plane_052.uv_layers.new(name='UVMap')
_uv.uv.foreach_set('vector', [0.75, 0.0, 1.0, 0.0, 1.0, 1.0, 0.75, 1.0, 0.25, 0.0, 0.5, 0.0, 0.5, 1.0, 0.25, 1.0, 0.0, 0.0, 0.25, 0.0, 0.25, 1.0, 0.5, 0.0, 0.75, 0.0, 0.75, 1.0, 0.5, 1.0])
me_plane_052.materials.append(mat_material_022)
me_plane_052.use_remesh_fix_poles = True
me_plane_052.use_remesh_preserve_attributes = False
me_plane_052.use_mirror_vertex_groups = False
me_plane_052.update()
me_plane_051 = bpy.data.meshes.new('Plane.051')
me_plane_051.from_pydata([(-1.798, -0.02125, -0.01022), (0.02224, -0.0464, -4.274e-08), (0.02224, 0.0464, -4.274e-08), (-0.9867, -0.1509, 0.006281), (-0.9867, 0.06812, 0.006281), (-1.564, 0.1081, 0.1169), (-1.534, -0.04253, 0.1169), (-0.4778, -0.09653, 0.07998), (-0.4778, 0.09653, 0.07998)], [], [(7, 1, 2, 8), (6, 3, 4, 5), (0, 6, 5), (3, 7, 8, 4)])
_uv = me_plane_051.uv_layers.new(name='UVMap')
_uv.uv.foreach_set('vector', [0.75, 0.0, 1.0, 0.0, 1.0, 1.0, 0.75, 1.0, 0.25, 0.0, 0.5, 0.0, 0.5, 1.0, 0.25, 1.0, 0.0, 0.0, 0.25, 0.0, 0.25, 1.0, 0.5, 0.0, 0.75, 0.0, 0.75, 1.0, 0.5, 1.0])
me_plane_051.materials.append(mat_material_022)
me_plane_051.use_remesh_fix_poles = True
me_plane_051.use_remesh_preserve_attributes = False
me_plane_051.use_mirror_vertex_groups = False
me_plane_051.update()
me_plane_050 = bpy.data.meshes.new('Plane.050')
me_plane_050.from_pydata([(-1.741, -0.02731, -0.07488), (0.02224, -0.0464, -4.274e-08), (0.02224, 0.0464, -4.274e-08), (-1.088, -0.1535, 0.1393), (-1.088, 0.06553, 0.1393), (-1.444, 0.04946, 0.0522), (-1.444, -0.1041, 0.0522), (-0.6029, -0.07908, 0.01832), (-0.6029, 0.08338, 0.01832)], [], [(7, 1, 2, 8), (6, 3, 4, 5), (0, 6, 5), (3, 7, 8, 4)])
_uv = me_plane_050.uv_layers.new(name='UVMap')
_uv.uv.foreach_set('vector', [0.75, 0.0, 1.0, 0.0, 1.0, 1.0, 0.75, 1.0, 0.25, 0.0, 0.5, 0.0, 0.5, 1.0, 0.25, 1.0, 0.0, 0.0, 0.25, 0.0, 0.25, 1.0, 0.5, 0.0, 0.75, 0.0, 0.75, 1.0, 0.5, 1.0])
me_plane_050.materials.append(mat_material_021)
me_plane_050.use_remesh_fix_poles = True
me_plane_050.use_remesh_preserve_attributes = False
me_plane_050.use_mirror_vertex_groups = False
me_plane_050.update()
me_plane_049 = bpy.data.meshes.new('Plane.049')
me_plane_049.from_pydata([(-1.612, 0.005268, 0.0543), (0.02224, -0.0464, -4.274e-08), (0.02224, 0.0464, -4.274e-08), (-0.8543, -0.04787, 0.1449), (-0.8543, 0.1442, 0.1449), (-1.307, 0.06246, -0.05394), (-1.307, -0.05193, -0.05394), (-0.4404, -0.03648, 0.1685), (-0.4404, 0.1328, 0.1685)], [], [(7, 1, 2, 8), (6, 3, 4, 5), (0, 6, 5), (3, 7, 8, 4)])
_uv = me_plane_049.uv_layers.new(name='UVMap')
_uv.uv.foreach_set('vector', [0.75, 0.0, 1.0, 0.0, 1.0, 1.0, 0.75, 1.0, 0.25, 0.0, 0.5, 0.0, 0.5, 1.0, 0.25, 1.0, 0.0, 0.0, 0.25, 0.0, 0.25, 1.0, 0.5, 0.0, 0.75, 0.0, 0.75, 1.0, 0.5, 1.0])
me_plane_049.materials.append(mat_material_020)
me_plane_049.use_remesh_fix_poles = True
me_plane_049.use_remesh_preserve_attributes = False
me_plane_049.use_mirror_vertex_groups = False
me_plane_049.update()
me_plane_048 = bpy.data.meshes.new('Plane.048')
me_plane_048.from_pydata([(-1.623, -0.02656, -0.523), (0.02224, -0.0464, -4.274e-08), (0.02224, 0.0464, -4.274e-08), (-0.9029, -0.09708, 0.05652), (-0.8903, 0.1204, 0.03784), (-1.425, 0.1055, -0.3347), (-1.405, -0.04569, -0.3119), (-0.4778, -0.09653, 0.07998), (-0.4778, 0.09653, 0.07998)], [], [(7, 1, 2, 8), (6, 3, 4, 5), (0, 6, 5), (3, 7, 8, 4)])
_uv = me_plane_048.uv_layers.new(name='UVMap')
_uv.uv.foreach_set('vector', [0.75, 0.0, 1.0, 0.0, 1.0, 1.0, 0.75, 1.0, 0.25, 0.0, 0.5, 0.0, 0.5, 1.0, 0.25, 1.0, 0.0, 0.0, 0.25, 0.0, 0.25, 1.0, 0.5, 0.0, 0.75, 0.0, 0.75, 1.0, 0.5, 1.0])
me_plane_048.materials.append(mat_material_020)
me_plane_048.use_remesh_fix_poles = True
me_plane_048.use_remesh_preserve_attributes = False
me_plane_048.use_mirror_vertex_groups = False
me_plane_048.update()
me_plane_047 = bpy.data.meshes.new('Plane.047')
me_plane_047.from_pydata([(-1.623, -0.02656, -0.523), (0.02224, -0.0464, -4.274e-08), (0.02224, 0.0464, -4.274e-08), (-0.9029, -0.09708, 0.05652), (-0.8903, 0.1204, 0.03784), (-1.425, 0.1055, -0.3347), (-1.405, -0.04569, -0.3119), (-0.4778, -0.09653, 0.07998), (-0.4778, 0.09653, 0.07998)], [], [(7, 1, 2, 8), (6, 3, 4, 5), (0, 6, 5), (3, 7, 8, 4)])
_uv = me_plane_047.uv_layers.new(name='UVMap')
_uv.uv.foreach_set('vector', [0.75, 0.0, 1.0, 0.0, 1.0, 1.0, 0.75, 1.0, 0.25, 0.0, 0.5, 0.0, 0.5, 1.0, 0.25, 1.0, 0.0, 0.0, 0.25, 0.0, 0.25, 1.0, 0.5, 0.0, 0.75, 0.0, 0.75, 1.0, 0.5, 1.0])
me_plane_047.materials.append(mat_material_019)
me_plane_047.use_remesh_fix_poles = True
me_plane_047.use_remesh_preserve_attributes = False
me_plane_047.use_mirror_vertex_groups = False
me_plane_047.update()
me_plane_046 = bpy.data.meshes.new('Plane.046')
me_plane_046.from_pydata([(-1.612, 0.005268, 0.0543), (0.02224, -0.0464, -4.274e-08), (0.02224, 0.0464, -4.274e-08), (-0.8543, -0.04787, 0.1449), (-0.8543, 0.1442, 0.1449), (-1.307, 0.06246, -0.05394), (-1.307, -0.05193, -0.05394), (-0.4404, -0.03648, 0.1685), (-0.4404, 0.1328, 0.1685)], [], [(7, 1, 2, 8), (6, 3, 4, 5), (0, 6, 5), (3, 7, 8, 4)])
_uv = me_plane_046.uv_layers.new(name='UVMap')
_uv.uv.foreach_set('vector', [0.75, 0.0, 1.0, 0.0, 1.0, 1.0, 0.75, 1.0, 0.25, 0.0, 0.5, 0.0, 0.5, 1.0, 0.25, 1.0, 0.0, 0.0, 0.25, 0.0, 0.25, 1.0, 0.5, 0.0, 0.75, 0.0, 0.75, 1.0, 0.5, 1.0])
me_plane_046.materials.append(mat_material_019)
me_plane_046.use_remesh_fix_poles = True
me_plane_046.use_remesh_preserve_attributes = False
me_plane_046.use_mirror_vertex_groups = False
me_plane_046.update()
me_plane_045 = bpy.data.meshes.new('Plane.045')
me_plane_045.from_pydata([(-1.741, -0.02731, -0.07488), (0.02224, -0.0464, -4.274e-08), (0.02224, 0.0464, -4.274e-08), (-1.088, -0.1535, 0.1393), (-1.088, 0.06553, 0.1393), (-1.444, 0.04946, 0.0522), (-1.444, -0.1041, 0.0522), (-0.6029, -0.07908, 0.01832), (-0.6029, 0.08338, 0.01832)], [], [(7, 1, 2, 8), (6, 3, 4, 5), (0, 6, 5), (3, 7, 8, 4)])
_uv = me_plane_045.uv_layers.new(name='UVMap')
_uv.uv.foreach_set('vector', [0.75, 0.0, 1.0, 0.0, 1.0, 1.0, 0.75, 1.0, 0.25, 0.0, 0.5, 0.0, 0.5, 1.0, 0.25, 1.0, 0.0, 0.0, 0.25, 0.0, 0.25, 1.0, 0.5, 0.0, 0.75, 0.0, 0.75, 1.0, 0.5, 1.0])
me_plane_045.materials.append(mat_material_018)
me_plane_045.use_remesh_fix_poles = True
me_plane_045.use_remesh_preserve_attributes = False
me_plane_045.use_mirror_vertex_groups = False
me_plane_045.update()
me_plane_044 = bpy.data.meshes.new('Plane.044')
me_plane_044.from_pydata([(-1.798, -0.02125, -0.01022), (0.02224, -0.0464, -4.274e-08), (0.02224, 0.0464, -4.274e-08), (-0.9867, -0.1509, 0.006281), (-0.9867, 0.06812, 0.006281), (-1.564, 0.1081, 0.1169), (-1.534, -0.04253, 0.1169), (-0.4778, -0.09653, 0.07998), (-0.4778, 0.09653, 0.07998)], [], [(7, 1, 2, 8), (6, 3, 4, 5), (0, 6, 5), (3, 7, 8, 4)])
_uv = me_plane_044.uv_layers.new(name='UVMap')
_uv.uv.foreach_set('vector', [0.75, 0.0, 1.0, 0.0, 1.0, 1.0, 0.75, 1.0, 0.25, 0.0, 0.5, 0.0, 0.5, 1.0, 0.25, 1.0, 0.0, 0.0, 0.25, 0.0, 0.25, 1.0, 0.5, 0.0, 0.75, 0.0, 0.75, 1.0, 0.5, 1.0])
me_plane_044.materials.append(mat_material_017)
me_plane_044.use_remesh_fix_poles = True
me_plane_044.use_remesh_preserve_attributes = False
me_plane_044.use_mirror_vertex_groups = False
me_plane_044.update()
me_plane_043 = bpy.data.meshes.new('Plane.043')
me_plane_043.from_pydata([(-1.559, -0.05783, 0.3054), (0.02224, -0.0464, -4.274e-08), (0.02224, 0.0464, -4.274e-08), (-0.8543, -0.04787, 0.1449), (-0.8543, 0.1442, 0.1449), (-1.255, -0.0006302, 0.1972), (-1.255, -0.115, 0.1972), (-0.4404, -0.03648, 0.1685), (-0.4404, 0.1328, 0.1685)], [], [(7, 1, 2, 8), (6, 3, 4, 5), (0, 6, 5), (3, 7, 8, 4)])
_uv = me_plane_043.uv_layers.new(name='UVMap')
_uv.uv.foreach_set('vector', [0.75, 0.0, 1.0, 0.0, 1.0, 1.0, 0.75, 1.0, 0.25, 0.0, 0.5, 0.0, 0.5, 1.0, 0.25, 1.0, 0.0, 0.0, 0.25, 0.0, 0.25, 1.0, 0.5, 0.0, 0.75, 0.0, 0.75, 1.0, 0.5, 1.0])
me_plane_043.materials.append(mat_material_017)
me_plane_043.use_remesh_fix_poles = True
me_plane_043.use_remesh_preserve_attributes = False
me_plane_043.use_mirror_vertex_groups = False
me_plane_043.update()
me_plane_042 = bpy.data.meshes.new('Plane.042')
me_plane_042.from_pydata([(-2.061, 0.0, -0.1787), (0.02224, -0.0464, -4.274e-08), (0.02224, 0.0464, -4.274e-08), (-0.9703, -0.1557, 0.1419), (-0.9703, 0.06338, 0.1419), (-1.764, 0.07677, -0.05163), (-1.764, -0.07677, -0.05163), (-0.4852, -0.08123, 0.02083), (-0.4852, 0.08123, 0.02083)], [], [(7, 1, 2, 8), (6, 3, 4, 5), (0, 6, 5), (3, 7, 8, 4)])
_uv = me_plane_042.uv_layers.new(name='UVMap')
_uv.uv.foreach_set('vector', [0.75, 0.0, 1.0, 0.0, 1.0, 1.0, 0.75, 1.0, 0.25, 0.0, 0.5, 0.0, 0.5, 1.0, 0.25, 1.0, 0.0, 0.0, 0.25, 0.0, 0.25, 1.0, 0.5, 0.0, 0.75, 0.0, 0.75, 1.0, 0.5, 1.0])
me_plane_042.materials.append(mat_material_016)
me_plane_042.use_remesh_fix_poles = True
me_plane_042.use_remesh_preserve_attributes = False
me_plane_042.use_mirror_vertex_groups = False
me_plane_042.update()
me_plane_041 = bpy.data.meshes.new('Plane.041')
me_plane_041.from_pydata([(-2.061, 0.0, -0.1787), (0.02224, -0.0464, -4.274e-08), (0.02224, 0.0464, -4.274e-08), (-0.9703, -0.1557, 0.1419), (-0.9703, 0.06338, 0.1419), (-1.764, 0.07677, -0.05163), (-1.764, -0.07677, -0.05163), (-0.4852, -0.08123, 0.02083), (-0.4852, 0.08123, 0.02083)], [], [(7, 1, 2, 8), (6, 3, 4, 5), (0, 6, 5), (3, 7, 8, 4)])
_uv = me_plane_041.uv_layers.new(name='UVMap')
_uv.uv.foreach_set('vector', [0.75, 0.0, 1.0, 0.0, 1.0, 1.0, 0.75, 1.0, 0.25, 0.0, 0.5, 0.0, 0.5, 1.0, 0.25, 1.0, 0.0, 0.0, 0.25, 0.0, 0.25, 1.0, 0.5, 0.0, 0.75, 0.0, 0.75, 1.0, 0.5, 1.0])
me_plane_041.materials.append(mat_material_015)
me_plane_041.use_remesh_fix_poles = True
me_plane_041.use_remesh_preserve_attributes = False
me_plane_041.use_mirror_vertex_groups = False
me_plane_041.update()
me_plane_040 = bpy.data.meshes.new('Plane.040')
me_plane_040.from_pydata([(-1.612, 0.005268, 0.0543), (0.02224, -0.0464, -4.274e-08), (0.02224, 0.0464, -4.274e-08), (-0.8543, -0.04787, 0.1449), (-0.8543, 0.1442, 0.1449), (-1.307, 0.06246, -0.05394), (-1.307, -0.05193, -0.05394), (-0.4404, -0.03648, 0.1685), (-0.4404, 0.1328, 0.1685)], [], [(7, 1, 2, 8), (6, 3, 4, 5), (0, 6, 5), (3, 7, 8, 4)])
_uv = me_plane_040.uv_layers.new(name='UVMap')
_uv.uv.foreach_set('vector', [0.75, 0.0, 1.0, 0.0, 1.0, 1.0, 0.75, 1.0, 0.25, 0.0, 0.5, 0.0, 0.5, 1.0, 0.25, 1.0, 0.0, 0.0, 0.25, 0.0, 0.25, 1.0, 0.5, 0.0, 0.75, 0.0, 0.75, 1.0, 0.5, 1.0])
me_plane_040.materials.append(mat_material_014)
me_plane_040.use_remesh_fix_poles = True
me_plane_040.use_remesh_preserve_attributes = False
me_plane_040.use_mirror_vertex_groups = False
me_plane_040.update()
me_plane_039 = bpy.data.meshes.new('Plane.039')
me_plane_039.from_pydata([(-1.817, -0.1126, -0.1787), (0.02224, -0.0464, -4.274e-08), (0.02224, 0.0464, -4.274e-08), (-0.9778, -0.1095, 0.0827), (-0.9778, 0.1095, 0.0827), (-1.584, 0.0168, -0.05163), (-1.554, -0.1338, -0.05163), (-0.4778, -0.09653, 0.07998), (-0.4778, 0.09653, 0.07998)], [], [(7, 1, 2, 8), (6, 3, 4, 5), (0, 6, 5), (3, 7, 8, 4)])
_uv = me_plane_039.uv_layers.new(name='UVMap')
_uv.uv.foreach_set('vector', [0.75, 0.0, 1.0, 0.0, 1.0, 1.0, 0.75, 1.0, 0.25, 0.0, 0.5, 0.0, 0.5, 1.0, 0.25, 1.0, 0.0, 0.0, 0.25, 0.0, 0.25, 1.0, 0.5, 0.0, 0.75, 0.0, 0.75, 1.0, 0.5, 1.0])
me_plane_039.materials.append(mat_material_014)
me_plane_039.use_remesh_fix_poles = True
me_plane_039.use_remesh_preserve_attributes = False
me_plane_039.use_mirror_vertex_groups = False
me_plane_039.update()

# ---- objects
ob_plane = bpy.data.objects.new('Plane', me_plane)
ob_plane_001 = bpy.data.objects.new('Plane.001', me_plane_001)
ob_plane_002 = bpy.data.objects.new('Plane.002', me_plane_002)
ob_plane_005 = bpy.data.objects.new('Plane.005', me_plane_026)
ob_plane_004 = bpy.data.objects.new('Plane.004', me_plane_018)
ob_plane_003 = bpy.data.objects.new('Plane.003', me_plane_004)
ob_plane_008 = bpy.data.objects.new('Plane.008', me_plane_029)
ob_plane_007 = bpy.data.objects.new('Plane.007', me_plane_028)
ob_plane_006 = bpy.data.objects.new('Plane.006', me_plane_027)
ob_plane_017 = bpy.data.objects.new('Plane.017', me_plane_038)
ob_plane_016 = bpy.data.objects.new('Plane.016', me_plane_037)
ob_plane_015 = bpy.data.objects.new('Plane.015', me_plane_036)
ob_plane_014 = bpy.data.objects.new('Plane.014', me_plane_035)
ob_plane_013 = bpy.data.objects.new('Plane.013', me_plane_034)
ob_plane_012 = bpy.data.objects.new('Plane.012', me_plane_033)
ob_plane_011 = bpy.data.objects.new('Plane.011', me_plane_032)
ob_plane_010 = bpy.data.objects.new('Plane.010', me_plane_031)
ob_plane_009 = bpy.data.objects.new('Plane.009', me_plane_030)
ob_plane_035 = bpy.data.objects.new('Plane.035', me_plane_056)
ob_plane_034 = bpy.data.objects.new('Plane.034', me_plane_055)
ob_plane_033 = bpy.data.objects.new('Plane.033', me_plane_054)
ob_plane_032 = bpy.data.objects.new('Plane.032', me_plane_053)
ob_plane_031 = bpy.data.objects.new('Plane.031', me_plane_052)
ob_plane_030 = bpy.data.objects.new('Plane.030', me_plane_051)
ob_plane_029 = bpy.data.objects.new('Plane.029', me_plane_050)
ob_plane_028 = bpy.data.objects.new('Plane.028', me_plane_049)
ob_plane_027 = bpy.data.objects.new('Plane.027', me_plane_048)
ob_plane_026 = bpy.data.objects.new('Plane.026', me_plane_047)
ob_plane_025 = bpy.data.objects.new('Plane.025', me_plane_046)
ob_plane_024 = bpy.data.objects.new('Plane.024', me_plane_045)
ob_plane_023 = bpy.data.objects.new('Plane.023', me_plane_044)
ob_plane_022 = bpy.data.objects.new('Plane.022', me_plane_043)
ob_plane_021 = bpy.data.objects.new('Plane.021', me_plane_042)
ob_plane_020 = bpy.data.objects.new('Plane.020', me_plane_041)
ob_plane_019 = bpy.data.objects.new('Plane.019', me_plane_040)
ob_plane_018 = bpy.data.objects.new('Plane.018', me_plane_039)

# ---- transforms, parenting, visibility, modifiers, constraints
ob_plane.location = (-0.02842, -0.04454, -0.00153)
ob_plane.rotation_euler = (0.5781, 1.171, 1.5)
ob_plane.scale = (0.3312, 0.2646, 0.2666)
ob_plane.lineart.crease_threshold = 0.0
ob_plane_001.location = (-0.04015, 0.01693, -0.00153)
ob_plane_001.rotation_euler = (0.0, 1.364, -0.0)
ob_plane_001.scale = (0.4182, 0.3311, 0.3276)
ob_plane_001.lineart.crease_threshold = 0.0
ob_plane_002.location = (-0.003025, 0.02509, 0.0)
ob_plane_002.rotation_euler = (2.982, 1.958, 7.216)
ob_plane_002.scale = (0.41, 0.3325, 0.3487)
ob_plane_002.lineart.crease_threshold = 0.0
ob_plane_005.location = (0.02676, 0.008803, -0.00153)
ob_plane_005.rotation_euler = (-0.3113, 1.423, -2.284)
ob_plane_005.scale = (0.5583, 0.307, 0.4244)
ob_plane_005.lineart.crease_threshold = 0.0
ob_plane_004.location = (0.07318, -0.01411, -0.00153)
ob_plane_004.rotation_euler = (-0.4878, 1.088, -3.356)
ob_plane_004.scale = (0.415, 0.3393, 0.3415)
ob_plane_004.lineart.crease_threshold = 0.0
ob_plane_003.location = (0.03903, -0.03112, -1.164e-10)
ob_plane_003.rotation_euler = (3.343, 1.928, 4.652)
ob_plane_003.scale = (0.4119, 0.3263, 0.3447)
ob_plane_003.lineart.crease_threshold = 0.0
ob_plane_008.location = (-0.07611, -0.0007581, 0.007528)
ob_plane_008.rotation_euler = (0.7945, 1.449, 1.462)
ob_plane_008.scale = (0.2679, 0.2079, 0.2351)
ob_plane_008.lineart.crease_threshold = 0.0
ob_plane_007.location = (0.0555, 0.02335, -0.00153)
ob_plane_007.rotation_euler = (0.1212, 0.8439, 3.033)
ob_plane_007.scale = (0.2998, 0.2998, 0.2998)
ob_plane_007.lineart.crease_threshold = 0.0
ob_plane_006.location = (-0.04623, 0.03374, 0.01237)
ob_plane_006.rotation_euler = (2.955, 2.068, 3.235)
ob_plane_006.scale = (0.3233, 0.2637, 0.314)
ob_plane_006.lineart.crease_threshold = 0.0
ob_plane_017.location = (-0.1319, 0.02794, 0.00136)
ob_plane_017.rotation_euler = (0.9715, 1.242, 4.531)
ob_plane_017.scale = (0.3312, 0.2646, 0.2666)
ob_plane_017.lineart.crease_threshold = 0.0
ob_plane_016.location = (-0.1523, -0.03119, -0.0008897)
ob_plane_016.rotation_euler = (-0.4601, 1.447, 2.165)
ob_plane_016.scale = (0.4182, 0.3311, 0.3276)
ob_plane_016.lineart.crease_threshold = 0.0
ob_plane_015.location = (-0.1885, -0.01974, -0.003348)
ob_plane_015.rotation_euler = (2.889, 2.061, 9.751)
ob_plane_015.scale = (0.41, 0.3325, 0.3487)
ob_plane_015.lineart.crease_threshold = 0.0
ob_plane_014.location = (-0.1969, 0.04995, -0.004273)
ob_plane_014.rotation_euler = (3.649, 1.88, 7.561)
ob_plane_014.scale = (0.4119, 0.3263, 0.3447)
ob_plane_014.lineart.crease_threshold = 0.0
ob_plane_013.location = (-0.2346, 0.05223, -0.009975)
ob_plane_013.rotation_euler = (-0.3505, 1.002, -0.6178)
ob_plane_013.scale = (0.415, 0.3393, 0.3415)
ob_plane_013.lineart.crease_threshold = 0.0
ob_plane_012.location = (-0.2059, 0.009221, -0.006811)
ob_plane_012.rotation_euler = (-0.3786, 1.387, 0.2688)
ob_plane_012.scale = (0.5583, 0.307, 0.4244)
ob_plane_012.lineart.crease_threshold = 0.0
ob_plane_011.location = (-0.1562, -0.0484, 0.0002154)
ob_plane_011.rotation_euler = (2.467, 1.969, 5.392)
ob_plane_011.scale = (0.3233, 0.2637, 0.314)
ob_plane_011.lineart.crease_threshold = 0.0
ob_plane_010.location = (-0.2379, 0.01094, -0.01034)
ob_plane_010.rotation_euler = (0.21, 0.7529, 5.716)
ob_plane_010.scale = (0.2998, 0.2998, 0.2998)
ob_plane_010.lineart.crease_threshold = 0.0
ob_plane_009.location = (-0.1129, -0.03357, 0.003459)
ob_plane_009.rotation_euler = (-0.592, 1.302, 2.725)
ob_plane_009.scale = (0.2679, 0.2079, 0.2351)
ob_plane_009.lineart.crease_threshold = 0.0
ob_plane_035.location = (-0.118, -0.0367, 0.00213)
ob_plane_035.rotation_euler = (0.8551, 1.345, 0.4644)
ob_plane_035.scale = (0.3312, 0.2646, 0.2666)
ob_plane_035.lineart.crease_threshold = 0.0
ob_plane_034.location = (-0.0628, -0.00887, -0.007827)
ob_plane_034.rotation_euler = (-0.9389, 1.351, -2.221)
ob_plane_034.scale = (0.4182, 0.3311, 0.3276)
ob_plane_034.lineart.crease_threshold = 0.0
ob_plane_033.location = (-0.04514, -0.04245, -0.0105)
ob_plane_033.rotation_euler = (3.066, 2.147, 5.99)
ob_plane_033.scale = (0.41, 0.3325, 0.3487)
ob_plane_033.lineart.crease_threshold = 0.0
ob_plane_032.location = (-0.08743, -0.09807, -0.003708)
ob_plane_032.rotation_euler = (3.691, 1.757, 3.688)
ob_plane_032.scale = (0.4119, 0.3263, 0.3447)
ob_plane_032.lineart.crease_threshold = 0.0
ob_plane_031.location = (-0.06274, -0.1263, -0.01072)
ob_plane_031.rotation_euler = (-0.1197, 1.022, -4.336)
ob_plane_031.scale = (0.415, 0.3393, 0.3415)
ob_plane_031.lineart.crease_threshold = 0.0
ob_plane_030.location = (-0.05311, -0.07547, -0.01133)
ob_plane_030.rotation_euler = (-0.1298, 1.235, -3.408)
ob_plane_030.scale = (0.5583, 0.307, 0.4244)
ob_plane_030.lineart.crease_threshold = 0.0
ob_plane_029.location = (-0.04584, 0.001178, 0.003306)
ob_plane_029.rotation_euler = (2.547, 2.008, 1.568)
ob_plane_029.scale = (0.3233, 0.2637, 0.314)
ob_plane_029.lineart.crease_threshold = 0.0
ob_plane_028.location = (-0.03186, -0.09923, -0.01601)
ob_plane_028.rotation_euler = (0.3794, 0.7718, 1.92)
ob_plane_028.scale = (0.2998, 0.2998, 0.2998)
ob_plane_028.lineart.crease_threshold = 0.0
ob_plane_027.location = (-0.08718, 0.02077, 0.006833)
ob_plane_027.rotation_euler = (3.22, 1.488, 2.585)
ob_plane_027.scale = (0.2679, 0.2079, 0.2351)
ob_plane_027.lineart.crease_threshold = 0.0
ob_plane_026.location = (-0.1286, 0.04751, 0.01133)
ob_plane_026.rotation_euler = (0.04581, 1.245, 2.036)
ob_plane_026.scale = (0.2679, 0.2079, 0.2351)
ob_plane_026.lineart.crease_threshold = 0.0
ob_plane_025.location = (-0.1215, 0.1801, -0.0008306)
ob_plane_025.rotation_euler = (-0.03945, 0.7045, 4.249)
ob_plane_025.scale = (0.2998, 0.2998, 0.2998)
ob_plane_025.lineart.crease_threshold = 0.0
ob_plane_024.location = (-0.1545, 0.08529, 0.01395)
ob_plane_024.rotation_euler = (2.982, 1.919, 4.572)
ob_plane_024.scale = (0.3233, 0.2637, 0.314)
ob_plane_024.lineart.crease_threshold = 0.0
ob_plane_023.location = (-0.1142, 0.1488, 0.0005796)
ob_plane_023.rotation_euler = (-1.551, 1.407, -2.191)
ob_plane_023.scale = (0.5583, 0.307, 0.4244)
ob_plane_023.lineart.crease_threshold = 0.0
ob_plane_022.location = (-0.0815, 0.188, -0.007984)
ob_plane_022.rotation_euler = (-0.6693, 0.9345, -2.182)
ob_plane_022.scale = (0.415, 0.3393, 0.3415)
ob_plane_022.lineart.crease_threshold = 0.0
ob_plane_021.location = (-0.07279, 0.151, -0.004766)
ob_plane_021.rotation_euler = (3.608, 2.072, 6.222)
ob_plane_021.scale = (0.4119, 0.3263, 0.3447)
ob_plane_021.lineart.crease_threshold = 0.0
ob_plane_020.location = (-0.1364, 0.1241, 0.007793)
ob_plane_020.rotation_euler = (2.502, 1.959, 8.099)
ob_plane_020.scale = (0.41, 0.3325, 0.3487)
ob_plane_020.lineart.crease_threshold = 0.0
ob_plane_019.location = (-0.1374, 0.08616, 0.00955)
ob_plane_019.rotation_euler = (1.003, 1.409, 2.317)
ob_plane_019.scale = (0.4182, 0.3311, 0.3276)
ob_plane_019.lineart.crease_threshold = 0.0
ob_plane_018.location = (-0.07568, 0.08241, -0.0001539)
ob_plane_018.rotation_euler = (0.889, 1.053, 3.155)
ob_plane_018.scale = (0.3312, 0.2646, 0.2666)
ob_plane_018.lineart.crease_threshold = 0.0

# ---- collection membership
col_collection.objects.link(ob_plane)
col_collection.objects.link(ob_plane_001)
col_collection.objects.link(ob_plane_002)
col_collection.objects.link(ob_plane_005)
col_collection.objects.link(ob_plane_004)
col_collection.objects.link(ob_plane_003)
col_collection.objects.link(ob_plane_008)
col_collection.objects.link(ob_plane_007)
col_collection.objects.link(ob_plane_006)
col_collection.objects.link(ob_plane_017)
col_collection.objects.link(ob_plane_016)
col_collection.objects.link(ob_plane_015)
col_collection.objects.link(ob_plane_014)
col_collection.objects.link(ob_plane_013)
col_collection.objects.link(ob_plane_012)
col_collection.objects.link(ob_plane_011)
col_collection.objects.link(ob_plane_010)
col_collection.objects.link(ob_plane_009)
col_collection.objects.link(ob_plane_035)
col_collection.objects.link(ob_plane_034)
col_collection.objects.link(ob_plane_033)
col_collection.objects.link(ob_plane_032)
col_collection.objects.link(ob_plane_031)
col_collection.objects.link(ob_plane_030)
col_collection.objects.link(ob_plane_029)
col_collection.objects.link(ob_plane_028)
col_collection.objects.link(ob_plane_027)
col_collection.objects.link(ob_plane_026)
col_collection.objects.link(ob_plane_025)
col_collection.objects.link(ob_plane_024)
col_collection.objects.link(ob_plane_023)
col_collection.objects.link(ob_plane_022)
col_collection.objects.link(ob_plane_021)
col_collection.objects.link(ob_plane_020)
col_collection.objects.link(ob_plane_019)
col_collection.objects.link(ob_plane_018)

# ---- scene / render settings (as saved in the file)
scene.frame_start = 1; scene.frame_end = 250; scene.frame_set(1)
scene.render.engine = 'BLENDER_EEVEE_NEXT'
scene.cycles.use_denoising = False
scene.cycles.samples = 128
scene.cycles.sampling_pattern = 'TABULATED_SOBOL'
scene.cycles.use_adaptive_sampling = False
scene.cycles.use_light_tree = False
scene.view_settings.view_transform = 'Filmic'
bpy.context.view_layer.update()

# ---- added for rendering (the .blend has no active camera and no usable light): camera, sun
cam_auto = bpy.data.cameras.new('AutoCamera')
cam_auto.lens = 50.0
cam_auto.sensor_width = 36.0
cam_auto.clip_end = 1000.0
ob_auto_camera = bpy.data.objects.new('AutoCamera', cam_auto)
scene.collection.objects.link(ob_auto_camera)
ob_auto_camera.location = (1.58732, -1.97319, 1.81)
ob_auto_camera.rotation_euler = (1.09748, -7.21219e-08, 0.694738)
scene.camera = ob_auto_camera
light_auto_sun = bpy.data.lights.new('AutoSun', 'SUN')
light_auto_sun.energy = 3.0
light_auto_sun.angle = 0.0523599
ob_auto_sun = bpy.data.objects.new('AutoSun', light_auto_sun)
scene.collection.objects.link(ob_auto_sun)
ob_auto_sun.rotation_euler = (0.872665, 0.174533, 0.523599)
bpy.context.view_layer.update()
